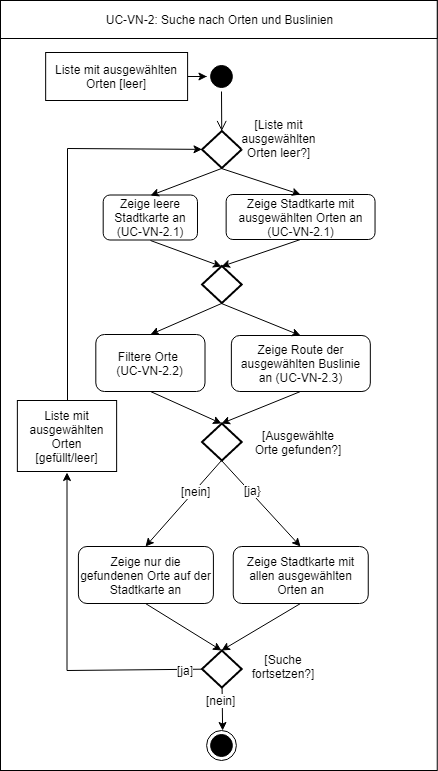

The diagram above was exported from draw.io. Its source (the exported page's mxGraphModel, read from the mxfile embedded in the PNG):
<mxGraphModel dx="2221" dy="715" grid="1" gridSize="10" guides="1" tooltips="1" connect="1" arrows="1" fold="1" page="1" pageScale="1" pageWidth="827" pageHeight="1169" math="0" shadow="0">
  <root>
    <mxCell id="0" />
    <mxCell id="1" parent="0" />
    <mxCell id="2" value="" style="group" vertex="1" connectable="0" parent="1">
      <mxGeometry x="-226" y="10" width="436.74074074074076" height="770" as="geometry" />
    </mxCell>
    <mxCell id="3" value="" style="rounded=0;whiteSpace=wrap;html=1;" vertex="1" parent="2">
      <mxGeometry width="436.74074074074076" height="770" as="geometry" />
    </mxCell>
    <mxCell id="4" value="&lt;div&gt;UC-VN-2: Suche nach Orten und Buslinien&lt;/div&gt;" style="rounded=0;whiteSpace=wrap;html=1;" vertex="1" parent="2">
      <mxGeometry width="436.74074074074076" height="38" as="geometry" />
    </mxCell>
    <mxCell id="5" value="" style="ellipse;html=1;shape=endState;fillColor=#000000;strokeColor=#000000;rounded=1;" vertex="1" parent="2">
      <mxGeometry x="206.4592592592591" y="730" width="29.77777777777778" height="30" as="geometry" />
    </mxCell>
    <mxCell id="6" value="Zeige nur die gefundenen Orte auf der Stadtkarte an" style="rounded=1;whiteSpace=wrap;html=1;" vertex="1" parent="2">
      <mxGeometry x="77.91851851851851" y="546" width="134.9925925925926" height="57" as="geometry" />
    </mxCell>
    <mxCell id="7" value="&lt;span&gt;Zeige Stadtkarte mit allen ausgewählten Orten an&lt;/span&gt;&lt;span&gt;&lt;br&gt;&lt;/span&gt;" style="rounded=1;whiteSpace=wrap;html=1;" vertex="1" parent="2">
      <mxGeometry x="232.76296296296297" y="546" width="134.9925925925926" height="57" as="geometry" />
    </mxCell>
    <mxCell id="8" value="" style="ellipse;html=1;shape=startState;fillColor=#000000;strokeColor=#000000;" vertex="1" parent="2">
      <mxGeometry x="206.45925925925926" y="61" width="29.77777777777778" height="30" as="geometry" />
    </mxCell>
    <mxCell id="9" value="" style="html=1;verticalAlign=bottom;endArrow=open;endSize=8;strokeColor=#000000;exitX=0.5;exitY=1;exitDx=0;exitDy=0;" edge="1" parent="2" source="8" target="29">
      <mxGeometry relative="1" as="geometry">
        <mxPoint x="198.5185185185185" y="170" as="targetPoint" />
        <mxPoint x="221.8444444444447" y="91" as="sourcePoint" />
      </mxGeometry>
    </mxCell>
    <mxCell id="10" value="&lt;span&gt;Filtere Orte&amp;nbsp;&lt;br&gt;(&lt;/span&gt;UC-VN-2.2&lt;span&gt;)&lt;br&gt;&lt;/span&gt;" style="rounded=1;whiteSpace=wrap;html=1;" vertex="1" parent="2">
      <mxGeometry x="95.32222222222222" y="334.0000000000001" width="109.18518518518519" height="57" as="geometry" />
    </mxCell>
    <mxCell id="11" value="Zeige Route der ausgewählten Buslinie an (UC-VN-2.3)&lt;span&gt;&lt;br&gt;&lt;/span&gt;" style="rounded=1;whiteSpace=wrap;html=1;" vertex="1" parent="2">
      <mxGeometry x="230.87037037037038" y="335" width="138.96296296296296" height="56" as="geometry" />
    </mxCell>
    <mxCell id="12" style="edgeStyle=none;rounded=0;orthogonalLoop=1;jettySize=auto;html=1;strokeColor=#000000;exitX=1;exitY=0.5;exitDx=0;exitDy=0;exitPerimeter=0;entryX=0.5;entryY=0;entryDx=0;entryDy=0;" edge="1" parent="2" source="41" target="10">
      <mxGeometry relative="1" as="geometry">
        <mxPoint x="218.09535267751826" y="290" as="sourcePoint" />
      </mxGeometry>
    </mxCell>
    <mxCell id="13" style="edgeStyle=none;rounded=0;orthogonalLoop=1;jettySize=auto;html=1;strokeColor=#000000;exitX=1;exitY=0.5;exitDx=0;exitDy=0;exitPerimeter=0;entryX=0.5;entryY=0;entryDx=0;entryDy=0;" edge="1" parent="2" source="41" target="11">
      <mxGeometry relative="1" as="geometry">
        <mxPoint x="225.13005157055778" y="290" as="sourcePoint" />
      </mxGeometry>
    </mxCell>
    <mxCell id="14" value="&lt;span&gt;Zeige leere Stadtkarte an (&lt;/span&gt;UC-VN-2.1)" style="rounded=1;whiteSpace=wrap;html=1;" vertex="1" parent="2">
      <mxGeometry x="102.68518518518519" y="194.5" width="94.29629629629629" height="45" as="geometry" />
    </mxCell>
    <mxCell id="15" style="edgeStyle=none;rounded=0;orthogonalLoop=1;jettySize=auto;html=1;exitX=1;exitY=0.5;exitDx=0;exitDy=0;exitPerimeter=0;entryX=0.5;entryY=0;entryDx=0;entryDy=0;" edge="1" parent="2" source="19" target="6">
      <mxGeometry relative="1" as="geometry" />
    </mxCell>
    <mxCell id="16" value="[nein]" style="text;html=1;resizable=0;points=[];align=center;verticalAlign=middle;labelBackgroundColor=#ffffff;" vertex="1" connectable="0" parent="15">
      <mxGeometry x="-0.2847" relative="1" as="geometry">
        <mxPoint x="1" as="offset" />
      </mxGeometry>
    </mxCell>
    <mxCell id="17" style="edgeStyle=none;rounded=0;orthogonalLoop=1;jettySize=auto;html=1;exitX=1;exitY=0.5;exitDx=0;exitDy=0;exitPerimeter=0;entryX=0.5;entryY=0;entryDx=0;entryDy=0;" edge="1" parent="2" source="19" target="7">
      <mxGeometry relative="1" as="geometry" />
    </mxCell>
    <mxCell id="18" value="[ja}" style="text;html=1;resizable=0;points=[];align=center;verticalAlign=middle;labelBackgroundColor=#ffffff;" vertex="1" connectable="0" parent="17">
      <mxGeometry x="-0.2846" y="3" relative="1" as="geometry">
        <mxPoint y="1" as="offset" />
      </mxGeometry>
    </mxCell>
    <mxCell id="19" value="" style="strokeWidth=2;html=1;shape=mxgraph.flowchart.decision;whiteSpace=wrap;fillColor=none;direction=south;" vertex="1" parent="2">
      <mxGeometry x="201.49629629629615" y="423.00000000000006" width="39.7037037037037" height="37" as="geometry" />
    </mxCell>
    <mxCell id="20" style="edgeStyle=none;rounded=0;orthogonalLoop=1;jettySize=auto;html=1;entryX=0;entryY=0.5;entryDx=0;entryDy=0;entryPerimeter=0;exitX=0.5;exitY=1;exitDx=0;exitDy=0;" edge="1" parent="2" source="10" target="19">
      <mxGeometry relative="1" as="geometry">
        <mxPoint x="211.67037037037036" y="416" as="targetPoint" />
      </mxGeometry>
    </mxCell>
    <mxCell id="21" style="rounded=0;orthogonalLoop=1;jettySize=auto;html=1;entryX=0;entryY=0.5;entryDx=0;entryDy=0;entryPerimeter=0;exitX=0.5;exitY=1;exitDx=0;exitDy=0;" edge="1" parent="2" source="11" target="19">
      <mxGeometry relative="1" as="geometry">
        <mxPoint x="225.8774107440774" y="416" as="targetPoint" />
      </mxGeometry>
    </mxCell>
    <mxCell id="22" style="edgeStyle=none;rounded=0;orthogonalLoop=1;jettySize=auto;html=1;" edge="1" parent="2" source="24" target="5">
      <mxGeometry relative="1" as="geometry">
        <mxPoint x="213.40740740740742" y="720" as="targetPoint" />
      </mxGeometry>
    </mxCell>
    <mxCell id="23" value="[nein]" style="text;html=1;resizable=0;points=[];align=center;verticalAlign=middle;labelBackgroundColor=#ffffff;" vertex="1" connectable="0" parent="22">
      <mxGeometry x="-0.4192" y="-2" relative="1" as="geometry">
        <mxPoint as="offset" />
      </mxGeometry>
    </mxCell>
    <mxCell id="24" value="" style="strokeWidth=2;html=1;shape=mxgraph.flowchart.decision;whiteSpace=wrap;fillColor=none;direction=south;" vertex="1" parent="2">
      <mxGeometry x="201.4962962962962" y="650" width="39.7037037037037" height="37" as="geometry" />
    </mxCell>
    <mxCell id="25" style="edgeStyle=none;rounded=0;orthogonalLoop=1;jettySize=auto;html=1;strokeColor=#000000;entryX=0;entryY=0.5;entryDx=0;entryDy=0;entryPerimeter=0;exitX=0.5;exitY=1;exitDx=0;exitDy=0;" edge="1" parent="2" source="6" target="24">
      <mxGeometry relative="1" as="geometry">
        <mxPoint x="193.703049233973" y="753" as="targetPoint" />
      </mxGeometry>
    </mxCell>
    <mxCell id="26" style="edgeStyle=none;rounded=0;orthogonalLoop=1;jettySize=auto;html=1;strokeColor=#000000;entryX=0;entryY=0.5;entryDx=0;entryDy=0;entryPerimeter=0;exitX=0.5;exitY=1;exitDx=0;exitDy=0;" edge="1" parent="2" source="7" target="24">
      <mxGeometry relative="1" as="geometry">
        <mxPoint x="220.80999553770636" y="753" as="targetPoint" />
      </mxGeometry>
    </mxCell>
    <mxCell id="27" value="&lt;span&gt;[Ausgewählte Orte gefunden&lt;/span&gt;&lt;span&gt;?]&lt;/span&gt;" style="rounded=0;whiteSpace=wrap;html=1;strokeColor=none;" vertex="1" parent="2">
      <mxGeometry x="247.65185185185186" y="432" width="100.25185185185185" height="20" as="geometry" />
    </mxCell>
    <mxCell id="28" style="edgeStyle=none;rounded=0;orthogonalLoop=1;jettySize=auto;html=1;exitX=1;exitY=0.5;exitDx=0;exitDy=0;exitPerimeter=0;entryX=0.5;entryY=0;entryDx=0;entryDy=0;" edge="1" parent="2" source="29" target="14">
      <mxGeometry relative="1" as="geometry" />
    </mxCell>
    <mxCell id="29" value="" style="strokeWidth=2;html=1;shape=mxgraph.flowchart.decision;whiteSpace=wrap;fillColor=none;direction=south;" vertex="1" parent="2">
      <mxGeometry x="201.49629629629644" y="130.5" width="39.7037037037037" height="37" as="geometry" />
    </mxCell>
    <mxCell id="30" value="&lt;span&gt;[Liste mit ausgewählten Orten leer&lt;/span&gt;&lt;span&gt;?]&lt;/span&gt;" style="rounded=0;whiteSpace=wrap;html=1;strokeColor=none;" vertex="1" parent="2">
      <mxGeometry x="241.2" y="126" width="74.44444444444444" height="23" as="geometry" />
    </mxCell>
    <mxCell id="31" value="&lt;span&gt;Zeige Stadtkarte mit ausgewählten Orten an (&lt;/span&gt;UC-VN-2.1)" style="rounded=1;whiteSpace=wrap;html=1;" vertex="1" parent="2">
      <mxGeometry x="225.64814814814815" y="194" width="148.88888888888889" height="45" as="geometry" />
    </mxCell>
    <mxCell id="32" style="edgeStyle=none;rounded=0;orthogonalLoop=1;jettySize=auto;html=1;exitX=1;exitY=0.5;exitDx=0;exitDy=0;exitPerimeter=0;entryX=0.5;entryY=0;entryDx=0;entryDy=0;" edge="1" parent="2" source="29" target="31">
      <mxGeometry relative="1" as="geometry" />
    </mxCell>
    <mxCell id="33" style="edgeStyle=none;rounded=0;orthogonalLoop=1;jettySize=auto;html=1;exitX=0.5;exitY=0;exitDx=0;exitDy=0;" edge="1" parent="2" source="30" target="30">
      <mxGeometry relative="1" as="geometry" />
    </mxCell>
    <mxCell id="34" value="&lt;span&gt;[Suche fortsetzen&lt;/span&gt;&lt;span&gt;?]&lt;/span&gt;" style="rounded=0;whiteSpace=wrap;html=1;strokeColor=none;" vertex="1" parent="2">
      <mxGeometry x="252.61481481481482" y="656" width="61.54074074074074" height="20" as="geometry" />
    </mxCell>
    <mxCell id="35" style="edgeStyle=none;rounded=0;orthogonalLoop=1;jettySize=auto;html=1;" edge="1" parent="2" source="36" target="8">
      <mxGeometry relative="1" as="geometry">
        <Array as="points">
          <mxPoint x="205.96296296296322" y="76" />
        </Array>
      </mxGeometry>
    </mxCell>
    <mxCell id="36" value="Liste mit ausgewählten Orten [leer]" style="rounded=0;whiteSpace=wrap;html=1;" vertex="1" parent="2">
      <mxGeometry x="45.16296296296298" y="52" width="141.94074074074075" height="48" as="geometry" />
    </mxCell>
    <mxCell id="37" value="Liste mit ausgewählten Orten [gefüllt/leer]" style="rounded=0;whiteSpace=wrap;html=1;" vertex="1" parent="2">
      <mxGeometry x="16.874074074074088" y="400" width="99.25925925925925" height="71" as="geometry" />
    </mxCell>
    <mxCell id="38" style="edgeStyle=none;rounded=0;orthogonalLoop=1;jettySize=auto;html=1;exitX=0.5;exitY=0;exitDx=0;exitDy=0;" edge="1" parent="2" source="37" target="29">
      <mxGeometry relative="1" as="geometry">
        <mxPoint x="69.48148148148147" y="412" as="sourcePoint" />
        <Array as="points">
          <mxPoint x="67.00000000000026" y="148" />
        </Array>
      </mxGeometry>
    </mxCell>
    <mxCell id="39" style="edgeStyle=none;rounded=0;orthogonalLoop=1;jettySize=auto;html=1;" edge="1" parent="2" source="24">
      <mxGeometry relative="1" as="geometry">
        <mxPoint x="193.55555555555554" y="668.4411764705883" as="sourcePoint" />
        <mxPoint x="66.5037037037037" y="472" as="targetPoint" />
        <Array as="points">
          <mxPoint x="66.5037037037037" y="670" />
        </Array>
      </mxGeometry>
    </mxCell>
    <mxCell id="40" value="[ja]" style="text;html=1;resizable=0;points=[];align=center;verticalAlign=middle;labelBackgroundColor=#ffffff;" vertex="1" connectable="0" parent="39">
      <mxGeometry x="-0.8986" y="1" relative="1" as="geometry">
        <mxPoint as="offset" />
      </mxGeometry>
    </mxCell>
    <mxCell id="41" value="" style="strokeWidth=2;html=1;shape=mxgraph.flowchart.decision;whiteSpace=wrap;fillColor=none;direction=south;" vertex="1" parent="2">
      <mxGeometry x="201.4962962962962" y="265.5" width="39.7037037037037" height="37" as="geometry" />
    </mxCell>
    <mxCell id="42" style="edgeStyle=none;rounded=1;orthogonalLoop=1;jettySize=auto;html=1;strokeColor=#000000;fontSize=12;fillColor=#ffffff;entryX=0;entryY=0.5;entryDx=0;entryDy=0;entryPerimeter=0;exitX=0.5;exitY=1;exitDx=0;exitDy=0;" edge="1" parent="2" source="14" target="41">
      <mxGeometry relative="1" as="geometry">
        <mxPoint x="217.87407407407406" y="283" as="targetPoint" />
      </mxGeometry>
    </mxCell>
    <mxCell id="43" style="edgeStyle=none;rounded=0;orthogonalLoop=1;jettySize=auto;html=1;entryX=0;entryY=0.5;entryDx=0;entryDy=0;entryPerimeter=0;exitX=0.5;exitY=1;exitDx=0;exitDy=0;" edge="1" parent="2" source="31" target="41">
      <mxGeometry relative="1" as="geometry">
        <mxPoint x="225.56666666666666" y="283" as="targetPoint" />
      </mxGeometry>
    </mxCell>
  </root>
</mxGraphModel>